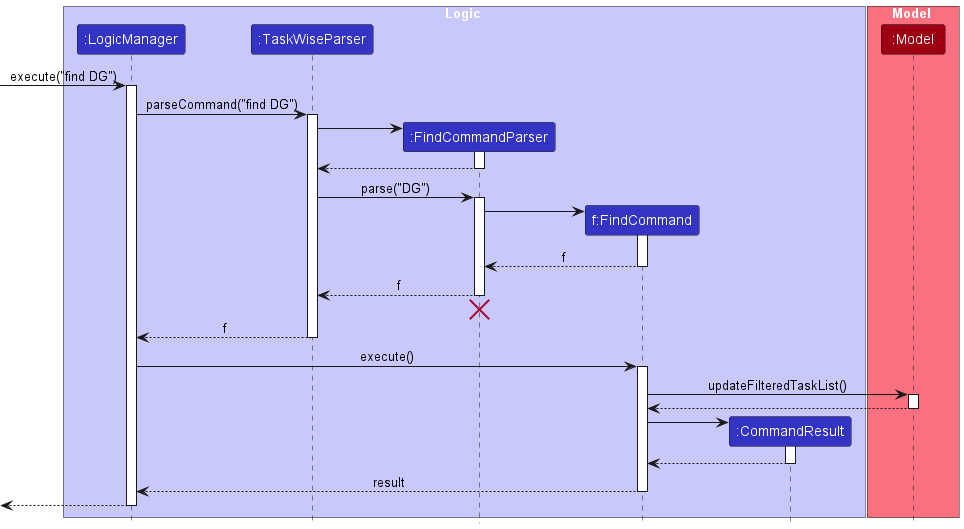

The diagram above was rendered by PlantUML. Its source (embedded in the PNG):
@startuml
!include style.puml
skinparam ArrowFontStyle plain

box Logic LOGIC_COLOR_T1
participant ":LogicManager" as LogicManager LOGIC_COLOR
participant ":TaskWiseParser" as TaskWiseParser LOGIC_COLOR
participant ":FindCommandParser" as FindCommandParser LOGIC_COLOR
participant "f:FindCommand" as FindCommand LOGIC_COLOR
participant ":CommandResult" as CommandResult LOGIC_COLOR
end box

box Model MODEL_COLOR_T1
participant ":Model" as Model MODEL_COLOR
end box

[-> LogicManager : execute("find DG")
activate LogicManager

LogicManager -> TaskWiseParser : parseCommand("find DG")
activate TaskWiseParser

create FindCommandParser
TaskWiseParser -> FindCommandParser
activate FindCommandParser

FindCommandParser --> TaskWiseParser
deactivate FindCommandParser

TaskWiseParser -> FindCommandParser : parse("DG")
activate FindCommandParser

create FindCommand
FindCommandParser -> FindCommand
activate FindCommand

FindCommand --> FindCommandParser : f
deactivate FindCommand

FindCommandParser --> TaskWiseParser : f
deactivate FindCommandParser
'Hidden arrow to position the destroy marker below the end of the activation bar.
FindCommandParser -[hidden]-> TaskWiseParser
destroy FindCommandParser

TaskWiseParser --> LogicManager : f
deactivate TaskWiseParser

LogicManager -> FindCommand : execute()
activate FindCommand

FindCommand -> Model : updateFilteredTaskList()
activate Model

Model --> FindCommand
deactivate Model

create CommandResult
FindCommand -> CommandResult
activate CommandResult

CommandResult --> FindCommand
deactivate CommandResult

FindCommand --> LogicManager : result
deactivate FindCommand

[<--LogicManager
deactivate LogicManager
@enduml